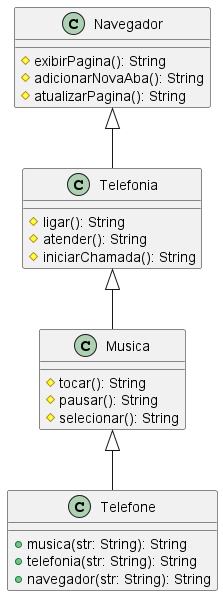

The diagram above was rendered by PlantUML. Its source (embedded in the PNG):
@startuml
class Telefone extends Musica{
    + musica(str: String): String
    + telefonia(str: String): String
    + navegador(str: String): String
}

class Musica extends Telefonia{
    # tocar(): String
    # pausar(): String
    # selecionar(): String
}

class Telefonia extends Navegador{
    # ligar(): String
    # atender(): String
    # iniciarChamada(): String
}
class Navegador{
    # exibirPagina(): String
    # adicionarNovaAba(): String
    # atualizarPagina(): String
}
@enduml